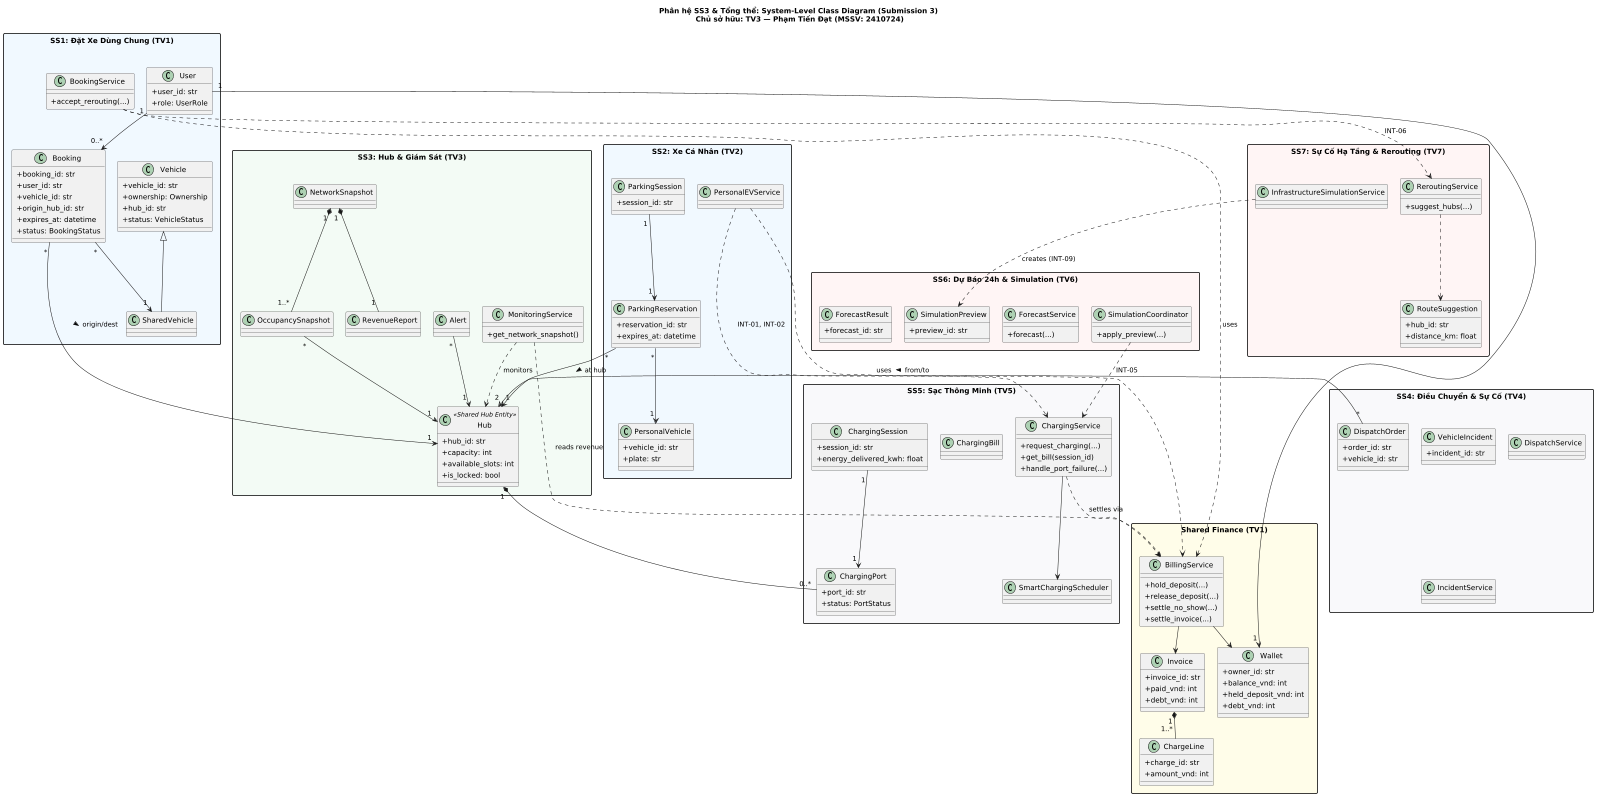

The diagram above was rendered by PlantUML. Its source (embedded in the PNG):
@startuml
title Phân hệ SS3 & Tổng thể: System-Level Class Diagram (Submission 3)\n Chủ sở hữu: TV3 — Phạm Tiến Đạt (MSSV: 2410724)  

page 2x1
scale max 1600 width
skinparam classAttributeIconSize 0
skinparam packageStyle rectangle
skinparam ranksep 40
skinparam nodesep 25
skinparam Padding 3
skinparam shadowing false

top to bottom direction


package "SS1: Đặt Xe Dùng Chung (TV1)" as PKG_SS1 #F1F8FF {
    class User {
        + user_id: str
        + role: UserRole
    }
    class Vehicle {
        + vehicle_id: str
        + ownership: Ownership
        + hub_id: str
        + status: VehicleStatus
    }
    class SharedVehicle
    class Booking {
        + booking_id: str
        + user_id: str
        + vehicle_id: str
        + origin_hub_id: str
        + expires_at: datetime
        + status: BookingStatus
    }
    class BookingService {
        + accept_rerouting(...)
    }
    Vehicle <|-- SharedVehicle
    User "1" --> "0..*" Booking
    Booking "*" --> "1" SharedVehicle
}

package "Shared Finance (TV1)" as PKG_FIN #FFFCE8 {
    class Wallet {
        + owner_id: str
        + balance_vnd: int
        + held_deposit_vnd: int
        + debt_vnd: int
    }
    class Invoice {
        + invoice_id: str
        + paid_vnd: int
        + debt_vnd: int
    }
    class ChargeLine {
        + charge_id: str
        + amount_vnd: int
    }
    class BillingService {
        + hold_deposit(...)
        + release_deposit(...)
        + settle_no_show(...)
        + settle_invoice(...)
    }
    Invoice "1" *-- "1..*" ChargeLine
    BillingService --> Wallet
    BillingService --> Invoice
}

package "SS2: Xe Cá Nhân (TV2)" as PKG_SS2 #F1F8FF {
    class PersonalVehicle {
        + vehicle_id: str
        + plate: str
    }
    class ParkingReservation {
        + reservation_id: str
        + expires_at: datetime
    }
    class ParkingSession {
        + session_id: str
    }
    class PersonalEVService
    ParkingReservation "*" --> "1" PersonalVehicle
    ParkingSession "1" --> "1" ParkingReservation
}

package "SS4: Điều Chuyển & Sự Cố (TV4)" as PKG_SS4 #F8F9FA {
    class DispatchOrder {
        + order_id: str
        + vehicle_id: str
    }
    class VehicleIncident {
        + incident_id: str
    }
    class DispatchService
    class IncidentService
}

package "SS3: Hub & Giám Sát (TV3)" as PKG_SS3 #F3FBF4 {
    class Hub <<Shared Hub Entity>> {
        + hub_id: str
        + capacity: int
        + available_slots: int
        + is_locked: bool
    }
    class NetworkSnapshot
    class OccupancySnapshot
    class RevenueReport
    class Alert
    class MonitoringService {
        + get_network_snapshot()
    }
    NetworkSnapshot "1" *-- "1..*" OccupancySnapshot
    NetworkSnapshot "1" *-- "1" RevenueReport
    OccupancySnapshot "*" --> "1" Hub
    Alert "*" --> "1" Hub
}

package "SS5: Sạc Thông Minh (TV5)" as PKG_SS5 #F8F9FA {
    class ChargingPort {
        + port_id: str
        + status: PortStatus
    }
    class ChargingSession {
        + session_id: str
        + energy_delivered_kwh: float
    }
    class ChargingBill
    class ChargingService {
        + request_charging(...)
        + get_bill(session_id)
        + handle_port_failure(...)
    }
    class SmartChargingScheduler
    Hub "1" *-- "0..*" ChargingPort
    ChargingSession "1" --> "1" ChargingPort
    ChargingService --> SmartChargingScheduler
}

package "SS7: Sự Cố Hạ Tầng & Rerouting (TV7)" as PKG_SS7 #FFF5F5 {
    class RouteSuggestion {
        + hub_id: str
        + distance_km: float
    }
    class InfrastructureSimulationService
    class ReroutingService {
        + suggest_hubs(...)
    }
    ReroutingService ..> RouteSuggestion
}

package "SS6: Dự Báo 24h & Simulation (TV6)" as PKG_SS6 #FFF5F5 {
    class ForecastResult {
        + forecast_id: str
    }
    class SimulationPreview {
        + preview_id: str
    }
    class ForecastService {
        + forecast(...)
    }
    class SimulationCoordinator {
        + apply_preview(...)
    }
}

User "1" -right-> "1" Wallet
Booking "*" -down-> "1" Hub : origin/dest >
ParkingReservation "*" -down-> "1" Hub : at hub >
DispatchOrder "*" -right-> "2" Hub : from/to >

BookingService ..> BillingService : uses
BookingService ..> ReroutingService : INT-06
PersonalEVService ..> BillingService : uses
PersonalEVService ..> ChargingService : INT-01, INT-02
ChargingService ..> BillingService : settles via
MonitoringService ..> Hub : monitors
MonitoringService ..> BillingService : reads revenue
SimulationCoordinator ..> ChargingService : INT-05
InfrastructureSimulationService ..> SimulationPreview : creates (INT-09)
@enduml